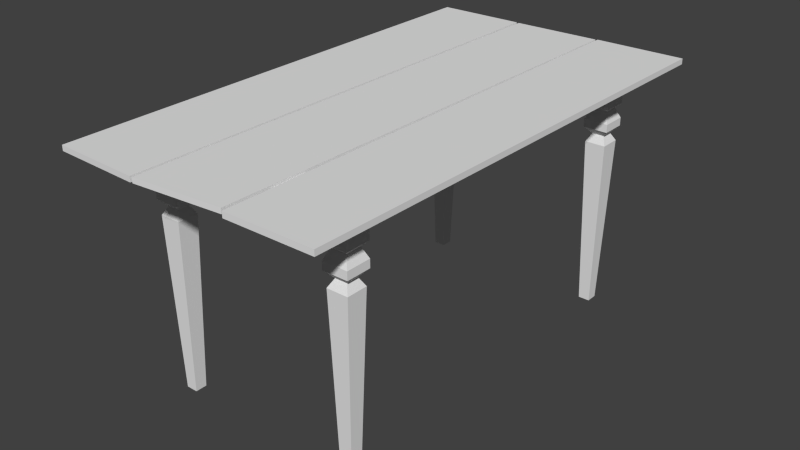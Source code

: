 # Source: st_l.blend  (saved by Blender 2.76.0; exported with 4.5.12 LTS)
import bpy
from mathutils import Matrix  # noqa: F401  (used for matrix-valued properties, if any)

bpy.ops.wm.read_factory_settings(use_empty=True)
scene = bpy.context.scene
scene.name = 'Scene'

# ---- collections
col_collection_1 = bpy.data.collections.new('Collection 1'); scene.collection.children.link(col_collection_1)

# ---- world
world_world = bpy.data.worlds.new('World'); scene.world = world_world
world_world.color = (0.05088, 0.05088, 0.05088)
world_world.use_sun_shadow = False
world_world.sun_shadow_jitter_overblur = 0.0
world_world.cycles.sampling_method = 'MANUAL'
world_world.cycles.sample_map_resolution = 256

# ---- meshes
me_cube_009 = bpy.data.meshes.new('Cube.009')
me_cube_009.from_pydata([(-1.0, 3.183, -0.6536), (-1.0, 3.183, 1.346), (-1.0, 5.183, -0.6536), (-1.0, 5.183, 1.346), (1.0, 3.183, -0.6536), (1.0, 3.183, 1.346), (1.0, 5.183, -0.6536), (1.0, 5.183, 1.346), (0.7193, 7.272, -4.513), (0.7193, 7.272, 0.6188), (0.8266, 7.272, -4.513), (0.8266, 7.272, 0.6188), (0.7193, 5.831, -4.513), (0.7193, 5.831, 0.6188), (0.8266, 5.831, -4.513), (0.8266, 5.831, 0.6188), (0.7393, 7.003, -5.475), (0.8065, 7.003, -5.475), (0.7393, 6.1, -5.475), (0.8065, 6.1, -5.475), (0.7188, 7.278, -7.64), (0.827, 7.278, -7.64), (0.7188, 5.825, -7.64), (0.827, 5.825, -7.64), (0.7188, 7.278, -9.324), (0.827, 7.278, -9.324), (0.7188, 5.825, -9.324), (0.827, 5.825, -9.324), (0.7471, 6.899, -10.77), (0.7988, 6.899, -10.77), (0.7471, 6.204, -10.77), (0.7988, 6.204, -10.77), (0.7273, 7.164, -12.45), (0.8185, 7.164, -12.45), (0.7273, 5.939, -12.45), (0.8185, 5.939, -12.45), (0.7477, 6.89, -48.54), (0.7981, 6.89, -48.54), (0.7477, 6.213, -48.54), (0.7981, 6.213, -48.54), (0.7193, -3.683, -4.513), (0.7193, -3.683, 0.6188), (0.8266, -3.683, -4.513), (0.8266, -3.683, 0.6188), (0.7193, -5.124, -4.513), (0.7193, -5.124, 0.6188), (0.8266, -5.124, -4.513), (0.8266, -5.124, 0.6188), (0.7393, -3.952, -5.475), (0.8065, -3.952, -5.475), (0.7393, -4.855, -5.475), (0.8065, -4.855, -5.475), (0.7188, -3.677, -7.64), (0.827, -3.677, -7.64), (0.7188, -5.13, -7.64), (0.827, -5.13, -7.64), (0.7188, -3.677, -9.324), (0.827, -3.677, -9.324), (0.7188, -5.13, -9.324), (0.827, -5.13, -9.324), (0.7471, -4.056, -10.77), (0.7988, -4.056, -10.77), (0.7471, -4.751, -10.77), (0.7988, -4.751, -10.77), (0.7273, -3.791, -12.45), (0.8185, -3.791, -12.45), (0.7273, -5.016, -12.45), (0.8185, -5.016, -12.45), (0.7477, -4.065, -48.54), (0.7981, -4.065, -48.54), (0.7477, -4.742, -48.54), (0.7981, -4.742, -48.54), (-0.855, -3.683, -4.513), (-0.855, -3.683, 0.6188), (-0.7477, -3.683, -4.513), (-0.7477, -3.683, 0.6188), (-0.855, -5.124, -4.513), (-0.855, -5.124, 0.6188), (-0.7477, -5.124, -4.513), (-0.7477, -5.124, 0.6188), (-0.835, -3.952, -5.475), (-0.7677, -3.952, -5.475), (-0.835, -4.855, -5.475), (-0.7677, -4.855, -5.475), (-0.8554, -3.677, -7.64), (-0.7473, -3.677, -7.64), (-0.8554, -5.13, -7.64), (-0.7473, -5.13, -7.64), (-0.8554, -3.677, -9.324), (-0.7473, -3.677, -9.324), (-0.8554, -5.13, -9.324), (-0.7473, -5.13, -9.324), (-0.8272, -4.056, -10.77), (-0.7755, -4.056, -10.77), (-0.8272, -4.751, -10.77), (-0.7755, -4.751, -10.77), (-0.847, -3.791, -12.45), (-0.7558, -3.791, -12.45), (-0.847, -5.016, -12.45), (-0.7558, -5.016, -12.45), (-0.8266, -4.065, -48.54), (-0.7761, -4.065, -48.54), (-0.8266, -4.742, -48.54), (-0.7761, -4.742, -48.54), (-0.855, 7.272, -4.513), (-0.855, 7.272, 0.6188), (-0.7477, 7.272, -4.513), (-0.7477, 7.272, 0.6188), (-0.855, 5.831, -4.513), (-0.855, 5.831, 0.6188), (-0.7477, 5.831, -4.513), (-0.7477, 5.831, 0.6188), (-0.835, 7.003, -5.475), (-0.7677, 7.003, -5.475), (-0.835, 6.1, -5.475), (-0.7677, 6.1, -5.475), (-0.8554, 7.278, -7.64), (-0.7473, 7.278, -7.64), (-0.8554, 5.825, -7.64), (-0.7473, 5.825, -7.64), (-0.8554, 7.278, -9.324), (-0.7473, 7.278, -9.324), (-0.8554, 5.825, -9.324), (-0.7473, 5.825, -9.324), (-0.8272, 6.899, -10.77), (-0.7755, 6.899, -10.77), (-0.8272, 6.204, -10.77), (-0.7755, 6.204, -10.77), (-0.847, 7.164, -12.45), (-0.7558, 7.164, -12.45), (-0.847, 5.939, -12.45), (-0.7558, 5.939, -12.45), (-0.8266, 6.89, -48.54), (-0.7761, 6.89, -48.54), (-0.8266, 6.213, -48.54), (-0.7761, 6.213, -48.54), (-0.8854, 8.07, 0.2188), (-0.8854, 8.07, 2.219), (-0.7365, 8.07, 0.2188), (-0.7365, 8.07, 2.219), (-0.8854, -6.037, 0.2188), (-0.8854, -6.037, 2.219), (-0.7365, -6.037, 0.2188), (-0.7365, -6.037, 2.219), (0.6932, 8.07, 0.2188), (0.6932, 8.07, 2.219), (0.8422, 8.07, 0.2188), (0.8422, 8.07, 2.219), (0.6932, -6.037, 0.2188), (0.6932, -6.037, 2.219), (0.8422, -6.037, 0.2188), (0.8422, -6.037, 2.219), (-1.114, 9.195, 1.81), (-1.114, 9.195, 2.902), (1.043, 9.33, 1.81), (1.043, 9.33, 2.902), (-1.108, -6.625, 1.771), (-1.108, -6.625, 2.941), (1.064, -6.898, 1.771), (1.064, -6.898, 2.941), (1.05, 4.068, 2.902), (1.06, -1.519, 2.941), (1.06, -1.519, 1.771), (1.05, 4.068, 1.81), (-1.11, -1.519, 2.941), (-1.128, 4.068, 2.902), (-1.128, 4.068, 1.81), (-1.11, -1.519, 1.771), (1.05, 3.913, 2.868), (1.06, -1.364, 2.868), (1.06, -1.364, 1.845), (1.05, 3.913, 1.845), (-1.096, -1.251, 2.868), (-1.128, 3.913, 2.868), (-1.128, 3.913, 1.845), (-1.096, -1.251, 1.845), (-1.0, -2.112, -0.6536), (-1.0, -2.112, 1.346), (-1.0, -0.1116, -0.6536), (-1.0, -0.1116, 1.346), (1.0, -2.112, -0.6536), (1.0, -2.112, 1.346), (1.0, -0.1116, -0.6536), (1.0, -0.1116, 1.346)], [], [(1, 3, 2, 0), (3, 7, 6, 2), (7, 5, 4, 6), (5, 1, 0, 4), (0, 2, 6, 4), (5, 7, 3, 1), (9, 11, 10, 8), (11, 15, 14, 10), (15, 13, 12, 14), (13, 9, 8, 12), (12, 8, 16, 18), (13, 15, 11, 9), (18, 16, 20, 22), (14, 12, 18, 19), (8, 10, 17, 16), (10, 14, 19, 17), (23, 22, 26, 27), (17, 19, 23, 21), (19, 18, 22, 23), (16, 17, 21, 20), (26, 24, 28, 30), (20, 21, 25, 24), (22, 20, 24, 26), (21, 23, 27, 25), (29, 31, 35, 33), (25, 27, 31, 29), (27, 26, 30, 31), (24, 25, 29, 28), (35, 34, 38, 39), (31, 30, 34, 35), (28, 29, 33, 32), (30, 28, 32, 34), (36, 37, 39, 38), (32, 33, 37, 36), (34, 32, 36, 38), (33, 35, 39, 37), (41, 43, 42, 40), (43, 47, 46, 42), (47, 45, 44, 46), (45, 41, 40, 44), (44, 40, 48, 50), (45, 47, 43, 41), (50, 48, 52, 54), (46, 44, 50, 51), (40, 42, 49, 48), (42, 46, 51, 49), (55, 54, 58, 59), (49, 51, 55, 53), (51, 50, 54, 55), (48, 49, 53, 52), (58, 56, 60, 62), (52, 53, 57, 56), (54, 52, 56, 58), (53, 55, 59, 57), (61, 63, 67, 65), (57, 59, 63, 61), (59, 58, 62, 63), (56, 57, 61, 60), (67, 66, 70, 71), (63, 62, 66, 67), (60, 61, 65, 64), (62, 60, 64, 66), (68, 69, 71, 70), (64, 65, 69, 68), (66, 64, 68, 70), (65, 67, 71, 69), (73, 75, 74, 72), (75, 79, 78, 74), (79, 77, 76, 78), (77, 73, 72, 76), (76, 72, 80, 82), (77, 79, 75, 73), (82, 80, 84, 86), (78, 76, 82, 83), (72, 74, 81, 80), (74, 78, 83, 81), (87, 86, 90, 91), (81, 83, 87, 85), (83, 82, 86, 87), (80, 81, 85, 84), (90, 88, 92, 94), (84, 85, 89, 88), (86, 84, 88, 90), (85, 87, 91, 89), (93, 95, 99, 97), (89, 91, 95, 93), (91, 90, 94, 95), (88, 89, 93, 92), (99, 98, 102, 103), (95, 94, 98, 99), (92, 93, 97, 96), (94, 92, 96, 98), (100, 101, 103, 102), (96, 97, 101, 100), (98, 96, 100, 102), (97, 99, 103, 101), (105, 107, 106, 104), (107, 111, 110, 106), (111, 109, 108, 110), (109, 105, 104, 108), (108, 104, 112, 114), (109, 111, 107, 105), (114, 112, 116, 118), (110, 108, 114, 115), (104, 106, 113, 112), (106, 110, 115, 113), (119, 118, 122, 123), (113, 115, 119, 117), (115, 114, 118, 119), (112, 113, 117, 116), (122, 120, 124, 126), (116, 117, 121, 120), (118, 116, 120, 122), (117, 119, 123, 121), (125, 127, 131, 129), (121, 123, 127, 125), (123, 122, 126, 127), (120, 121, 125, 124), (131, 130, 134, 135), (127, 126, 130, 131), (124, 125, 129, 128), (126, 124, 128, 130), (132, 133, 135, 134), (128, 129, 133, 132), (130, 128, 132, 134), (129, 131, 135, 133), (137, 139, 138, 136), (139, 143, 142, 138), (143, 141, 140, 142), (141, 137, 136, 140), (136, 138, 142, 140), (141, 143, 139, 137), (145, 147, 146, 144), (147, 151, 150, 146), (151, 149, 148, 150), (149, 145, 144, 148), (144, 146, 150, 148), (149, 151, 147, 145), (153, 155, 154, 152), (161, 159, 158, 162), (159, 157, 156, 158), (165, 153, 152, 166), (167, 162, 158, 156), (165, 160, 155, 153), (157, 159, 161, 164), (152, 154, 163, 166), (157, 164, 167, 156), (155, 160, 163, 154), (168, 169, 170, 171), (172, 173, 174, 175), (174, 171, 170, 175), (172, 169, 168, 173), (165, 166, 163, 160), (171, 174, 173, 168), (170, 169, 172, 175), (164, 161, 162, 167), (177, 179, 178, 176), (179, 183, 182, 178), (183, 181, 180, 182), (181, 177, 176, 180), (176, 178, 182, 180), (181, 183, 179, 177)])
_uv = me_cube_009.uv_layers.new(name='UVMap')
_uv.uv.foreach_set('vector', [0.5157, 0.3578, 0.4864, 0.3578, 0.4864, 0.3578, 0.5157, 0.3578, 0.4864, 0.3578, 0.4864, 0.7516, 0.4864, 0.7516, 0.4864, 0.3578, 0.4864, 0.7516, 0.5157, 0.7516, 0.5157, 0.7516, 0.4864, 0.7516, 0.5157, 0.7516, 0.5157, 0.3578, 0.5157, 0.3578, 0.5157, 0.7516, 0.5157, 0.3578, 0.4864, 0.3578, 0.4864, 0.7516, 0.5157, 0.7516, 0.5157, 0.7516, 0.4864, 0.7516, 0.4864, 0.3578, 0.5157, 0.3578, 0.6184, 0.574, 0.6276, 0.574, 0.6276, 0.5575, 0.6184, 0.5575, 0.4608, 0.3784, 0.4809, 0.3784, 0.4809, 0.4044, 0.4608, 0.4044, 0.5912, 0.5614, 0.582, 0.5614, 0.582, 0.5449, 0.5912, 0.5449, 0.4406, 0.3784, 0.4607, 0.3784, 0.4607, 0.4044, 0.4406, 0.4044, 0.4406, 0.4044, 0.4607, 0.4044, 0.4569, 0.4092, 0.4443, 0.4092, 0.5336, 0.3784, 0.535, 0.3784, 0.535, 0.3857, 0.5336, 0.3857, 0.4443, 0.4092, 0.4569, 0.4092, 0.4608, 0.4202, 0.4405, 0.4202, 0.5912, 0.5449, 0.582, 0.5449, 0.5837, 0.5418, 0.5894, 0.5418, 0.6184, 0.5575, 0.6276, 0.5575, 0.6259, 0.5544, 0.6201, 0.5544, 0.4608, 0.4044, 0.4809, 0.4044, 0.4772, 0.4092, 0.4646, 0.4092, 0.5912, 0.5348, 0.5819, 0.5348, 0.5819, 0.5294, 0.5912, 0.5294, 0.4646, 0.4092, 0.4772, 0.4092, 0.481, 0.4202, 0.4608, 0.4202, 0.5894, 0.5418, 0.5837, 0.5418, 0.5819, 0.5348, 0.5912, 0.5348, 0.6201, 0.5544, 0.6259, 0.5544, 0.6276, 0.5474, 0.6184, 0.5474, 0.4405, 0.4287, 0.4608, 0.4287, 0.4555, 0.436, 0.4458, 0.436, 0.6184, 0.5474, 0.6276, 0.5474, 0.6276, 0.542, 0.6184, 0.542, 0.4405, 0.4202, 0.4608, 0.4202, 0.4608, 0.4287, 0.4405, 0.4287, 0.4608, 0.4202, 0.481, 0.4202, 0.481, 0.4287, 0.4608, 0.4287, 0.466, 0.436, 0.4757, 0.436, 0.4794, 0.4445, 0.4623, 0.4445, 0.4608, 0.4287, 0.481, 0.4287, 0.4757, 0.436, 0.466, 0.436, 0.5912, 0.5294, 0.5819, 0.5294, 0.5844, 0.5247, 0.5888, 0.5247, 0.6184, 0.542, 0.6276, 0.542, 0.6252, 0.5373, 0.6208, 0.5373, 0.5905, 0.5193, 0.5827, 0.5193, 0.5844, 0.403, 0.5887, 0.403, 0.5888, 0.5247, 0.5844, 0.5247, 0.5827, 0.5193, 0.5905, 0.5193, 0.6208, 0.5373, 0.6252, 0.5373, 0.6269, 0.5319, 0.6191, 0.5319, 0.4458, 0.436, 0.4555, 0.436, 0.4592, 0.4445, 0.4421, 0.4445, 0.5336, 0.411, 0.5343, 0.411, 0.5343, 0.4144, 0.5336, 0.4144, 0.6191, 0.5319, 0.6269, 0.5319, 0.6252, 0.4156, 0.6208, 0.4156, 0.4421, 0.4445, 0.4592, 0.4445, 0.4554, 0.6272, 0.4459, 0.6272, 0.4623, 0.4445, 0.4794, 0.4445, 0.4756, 0.6272, 0.4662, 0.6272, 0.5335, 0.6271, 0.5321, 0.6271, 0.5321, 0.6011, 0.5335, 0.6011, 0.3999, 0.6272, 0.3799, 0.6272, 0.3799, 0.6012, 0.3999, 0.6012, 0.5912, 0.5614, 0.582, 0.5614, 0.582, 0.5449, 0.5912, 0.5449, 0.3797, 0.6272, 0.3596, 0.6272, 0.3596, 0.6012, 0.3797, 0.6012, 0.3797, 0.6012, 0.3596, 0.6012, 0.3634, 0.5964, 0.376, 0.5964, 0.5336, 0.393, 0.535, 0.393, 0.535, 0.4003, 0.5336, 0.4003, 0.376, 0.5964, 0.3634, 0.5964, 0.3595, 0.5854, 0.3798, 0.5854, 0.5912, 0.5449, 0.582, 0.5449, 0.5837, 0.5418, 0.5894, 0.5418, 0.5335, 0.6011, 0.5321, 0.6011, 0.5323, 0.5962, 0.5333, 0.5962, 0.3999, 0.6012, 0.3799, 0.6012, 0.3836, 0.5964, 0.3962, 0.5964, 0.5912, 0.5348, 0.5819, 0.5348, 0.5819, 0.5294, 0.5912, 0.5294, 0.3962, 0.5964, 0.3836, 0.5964, 0.3798, 0.5854, 0.4, 0.5854, 0.5894, 0.5418, 0.5837, 0.5418, 0.5819, 0.5348, 0.5912, 0.5348, 0.5333, 0.5962, 0.5323, 0.5962, 0.532, 0.5853, 0.5336, 0.5853, 0.3798, 0.5769, 0.3595, 0.5769, 0.3648, 0.5696, 0.3745, 0.5696, 0.5336, 0.5853, 0.532, 0.5853, 0.532, 0.5768, 0.5336, 0.5768, 0.3798, 0.5854, 0.3595, 0.5854, 0.3595, 0.5769, 0.3798, 0.5769, 0.4, 0.5854, 0.3798, 0.5854, 0.3798, 0.5769, 0.4, 0.5769, 0.3947, 0.5696, 0.3851, 0.5696, 0.3814, 0.561, 0.3984, 0.561, 0.4, 0.5769, 0.3798, 0.5769, 0.3851, 0.5696, 0.3947, 0.5696, 0.5912, 0.5294, 0.5819, 0.5294, 0.5844, 0.5247, 0.5888, 0.5247, 0.5336, 0.5768, 0.532, 0.5768, 0.5324, 0.5694, 0.5332, 0.5694, 0.5905, 0.5193, 0.5827, 0.5193, 0.5844, 0.403, 0.5887, 0.403, 0.5888, 0.5247, 0.5844, 0.5247, 0.5827, 0.5193, 0.5905, 0.5193, 0.5332, 0.5694, 0.5324, 0.5694, 0.5322, 0.561, 0.5334, 0.561, 0.3745, 0.5696, 0.3648, 0.5696, 0.3611, 0.561, 0.3782, 0.561, 0.5336, 0.4144, 0.5343, 0.4144, 0.5343, 0.4179, 0.5336, 0.4179, 0.5334, 0.561, 0.5322, 0.561, 0.5324, 0.3784, 0.5332, 0.3784, 0.3782, 0.561, 0.3611, 0.561, 0.3649, 0.3784, 0.3744, 0.3784, 0.3984, 0.561, 0.3814, 0.561, 0.3852, 0.3784, 0.3946, 0.3784, 0.532, 0.6271, 0.5305, 0.6271, 0.5305, 0.6011, 0.532, 0.6011, 0.4404, 0.6272, 0.4203, 0.6272, 0.4203, 0.6012, 0.4404, 0.6012, 0.4264, 0.567, 0.4172, 0.567, 0.4172, 0.5505, 0.4264, 0.5505, 0.4202, 0.6272, 0.4001, 0.6272, 0.4001, 0.6012, 0.4202, 0.6012, 0.4202, 0.6012, 0.4001, 0.6012, 0.4039, 0.5964, 0.4164, 0.5964, 0.5336, 0.3857, 0.535, 0.3857, 0.535, 0.393, 0.5336, 0.393, 0.4164, 0.5964, 0.4039, 0.5964, 0.4, 0.5854, 0.4203, 0.5854, 0.4264, 0.5505, 0.4172, 0.5505, 0.4189, 0.5474, 0.4247, 0.5474, 0.532, 0.6011, 0.5305, 0.6011, 0.5308, 0.5962, 0.5318, 0.5962, 0.4404, 0.6012, 0.4203, 0.6012, 0.4241, 0.5964, 0.4367, 0.5964, 0.4264, 0.5404, 0.4172, 0.5404, 0.4172, 0.535, 0.4264, 0.535, 0.4367, 0.5964, 0.4241, 0.5964, 0.4203, 0.5854, 0.4405, 0.5854, 0.4247, 0.5474, 0.4189, 0.5474, 0.4172, 0.5404, 0.4264, 0.5404, 0.5318, 0.5962, 0.5308, 0.5962, 0.5305, 0.5853, 0.532, 0.5853, 0.4203, 0.5769, 0.4, 0.5769, 0.4053, 0.5696, 0.415, 0.5696, 0.532, 0.5853, 0.5305, 0.5853, 0.5305, 0.5768, 0.532, 0.5768, 0.4203, 0.5854, 0.4, 0.5854, 0.4, 0.5769, 0.4203, 0.5769, 0.4405, 0.5854, 0.4203, 0.5854, 0.4203, 0.5769, 0.4405, 0.5769, 0.4352, 0.5696, 0.4256, 0.5696, 0.4219, 0.561, 0.4389, 0.561, 0.4405, 0.5769, 0.4203, 0.5769, 0.4256, 0.5696, 0.4352, 0.5696, 0.4264, 0.535, 0.4172, 0.535, 0.4196, 0.5303, 0.424, 0.5303, 0.532, 0.5768, 0.5305, 0.5768, 0.5309, 0.5694, 0.5317, 0.5694, 0.4257, 0.5249, 0.4179, 0.5249, 0.4197, 0.4086, 0.424, 0.4086, 0.424, 0.5303, 0.4196, 0.5303, 0.4179, 0.5249, 0.4257, 0.5249, 0.5317, 0.5694, 0.5309, 0.5694, 0.5307, 0.561, 0.5319, 0.561, 0.415, 0.5696, 0.4053, 0.5696, 0.4016, 0.561, 0.4187, 0.561, 0.5336, 0.4179, 0.5343, 0.4179, 0.5343, 0.4213, 0.5336, 0.4213, 0.5319, 0.561, 0.5307, 0.561, 0.5309, 0.3784, 0.5316, 0.3784, 0.4187, 0.561, 0.4016, 0.561, 0.4054, 0.3784, 0.4149, 0.3784, 0.4389, 0.561, 0.4219, 0.561, 0.4257, 0.3784, 0.4351, 0.3784, 0.4475, 0.5614, 0.4566, 0.5614, 0.4566, 0.5449, 0.4475, 0.5449, 0.5214, 0.6272, 0.5013, 0.6272, 0.5013, 0.6012, 0.5214, 0.6012, 0.4566, 0.5614, 0.4475, 0.5614, 0.4475, 0.5449, 0.4566, 0.5449, 0.5012, 0.6272, 0.4811, 0.6272, 0.4811, 0.6012, 0.5012, 0.6012, 0.5012, 0.6012, 0.4811, 0.6012, 0.4848, 0.5964, 0.4974, 0.5964, 0.5336, 0.4003, 0.535, 0.4003, 0.535, 0.4076, 0.5336, 0.4076, 0.4974, 0.5964, 0.4848, 0.5964, 0.481, 0.5854, 0.5012, 0.5854, 0.4566, 0.5449, 0.4475, 0.5449, 0.4492, 0.5418, 0.4549, 0.5418, 0.4475, 0.5449, 0.4566, 0.5449, 0.4549, 0.5418, 0.4492, 0.5418, 0.5214, 0.6012, 0.5013, 0.6012, 0.5051, 0.5964, 0.5177, 0.5964, 0.4567, 0.5348, 0.4474, 0.5348, 0.4474, 0.5294, 0.4567, 0.5294, 0.5177, 0.5964, 0.5051, 0.5964, 0.5012, 0.5854, 0.5215, 0.5854, 0.4549, 0.5418, 0.4492, 0.5418, 0.4474, 0.5348, 0.4567, 0.5348, 0.4492, 0.5418, 0.4549, 0.5418, 0.4567, 0.5348, 0.4474, 0.5348, 0.5012, 0.5769, 0.481, 0.5769, 0.4863, 0.5696, 0.496, 0.5696, 0.4474, 0.5348, 0.4567, 0.5348, 0.4567, 0.5294, 0.4474, 0.5294, 0.5012, 0.5854, 0.481, 0.5854, 0.481, 0.5769, 0.5012, 0.5769, 0.5215, 0.5854, 0.5012, 0.5854, 0.5012, 0.5769, 0.5215, 0.5769, 0.5162, 0.5696, 0.5065, 0.5696, 0.5028, 0.561, 0.5199, 0.561, 0.5215, 0.5769, 0.5012, 0.5769, 0.5065, 0.5696, 0.5162, 0.5696, 0.4567, 0.5294, 0.4474, 0.5294, 0.4498, 0.5247, 0.4543, 0.5247, 0.4474, 0.5294, 0.4567, 0.5294, 0.4543, 0.5247, 0.4498, 0.5247, 0.4559, 0.5193, 0.4481, 0.5193, 0.4499, 0.403, 0.4542, 0.403, 0.4543, 0.5247, 0.4498, 0.5247, 0.4481, 0.5193, 0.4559, 0.5193, 0.4498, 0.5247, 0.4543, 0.5247, 0.4559, 0.5193, 0.4481, 0.5193, 0.496, 0.5696, 0.4863, 0.5696, 0.4826, 0.561, 0.4997, 0.561, 0.5336, 0.4076, 0.5343, 0.4076, 0.5343, 0.411, 0.5336, 0.411, 0.4481, 0.5193, 0.4559, 0.5193, 0.4542, 0.403, 0.4499, 0.403, 0.4997, 0.561, 0.4826, 0.561, 0.4864, 0.3784, 0.4958, 0.3784, 0.5199, 0.561, 0.5028, 0.561, 0.5067, 0.3784, 0.5161, 0.3784, 0.4454, 0.7404, 0.4616, 0.7404, 0.4616, 0.7404, 0.4454, 0.7404, 0.4616, 0.7404, 0.4616, 0.3675, 0.4616, 0.3675, 0.4616, 0.7404, 0.4616, 0.3675, 0.4454, 0.3675, 0.4454, 0.3675, 0.4616, 0.3675, 0.4454, 0.3675, 0.4454, 0.7404, 0.4454, 0.7404, 0.4454, 0.3675, 0.4454, 0.7404, 0.4616, 0.7404, 0.4616, 0.3675, 0.4454, 0.3675, 0.4454, 0.3675, 0.4616, 0.3675, 0.4616, 0.7404, 0.4454, 0.7404, 0.5315, 0.8729, 0.5478, 0.8729, 0.5478, 0.8729, 0.5315, 0.8729, 0.5478, 0.8729, 0.5478, 0.5001, 0.5478, 0.5001, 0.5478, 0.8729, 0.5478, 0.5001, 0.5315, 0.5001, 0.5315, 0.5001, 0.5478, 0.5001, 0.5315, 0.5001, 0.5315, 0.8729, 0.5315, 0.8729, 0.5315, 0.5001, 0.6177, 0.7404, 0.634, 0.7404, 0.634, 0.3675, 0.6177, 0.3675, 0.5315, 0.5001, 0.5478, 0.5001, 0.5478, 0.8729, 0.5315, 0.8729, 0.3225, 0.1788, 0.3215, 0.5544, 0.3215, 0.5544, 0.3225, 0.1788, 0.5209, 0.5715, 0.5581, 0.5721, 0.5581, 0.5721, 0.5209, 0.5715, 0.5581, 0.5721, 0.5562, 0.1662, 0.5562, 0.1662, 0.5581, 0.5721, 0.3582, 0.1764, 0.3225, 0.1788, 0.3225, 0.1788, 0.3582, 0.1764, 0.5209, 0.1656, 0.5209, 0.5715, 0.5581, 0.5721, 0.5562, 0.1662, 0.3582, 0.1764, 0.3582, 0.5556, 0.3215, 0.5544, 0.3225, 0.1788, 0.5562, 0.1662, 0.5581, 0.5721, 0.5209, 0.5715, 0.5209, 0.1656, 0.3225, 0.1788, 0.3215, 0.5544, 0.3582, 0.5556, 0.3582, 0.1764, 0.5562, 0.1662, 0.5209, 0.1656, 0.5209, 0.1656, 0.5562, 0.1662, 0.3215, 0.5544, 0.3582, 0.5556, 0.3582, 0.5556, 0.3215, 0.5544, 0.4807, 0.5873, 0.518, 0.5892, 0.518, 0.5892, 0.4807, 0.5873, 0.5172, 0.1884, 0.4807, 0.1826, 0.4807, 0.1826, 0.5172, 0.1884, 0.4807, 0.1826, 0.4807, 0.5873, 0.518, 0.5892, 0.5172, 0.1884, 0.5172, 0.1884, 0.518, 0.5892, 0.4807, 0.5873, 0.4807, 0.1826, 0.3582, 0.1764, 0.3582, 0.1764, 0.3582, 0.5556, 0.3582, 0.5556, 0.4807, 0.5873, 0.4807, 0.1826, 0.4807, 0.1826, 0.4807, 0.5873, 0.518, 0.5892, 0.518, 0.5892, 0.5172, 0.1884, 0.5172, 0.1884, 0.5209, 0.1656, 0.5209, 0.5715, 0.5209, 0.5715, 0.5209, 0.1656, 0.5934, 0.3578, 0.564, 0.3578, 0.564, 0.3578, 0.5934, 0.3578, 0.564, 0.3578, 0.564, 0.7516, 0.564, 0.7516, 0.564, 0.3578, 0.564, 0.7516, 0.5934, 0.7516, 0.5934, 0.7516, 0.564, 0.7516, 0.5934, 0.7516, 0.5934, 0.3578, 0.5934, 0.3578, 0.5934, 0.7516, 0.5934, 0.3578, 0.564, 0.3578, 0.564, 0.7516, 0.5934, 0.7516, 0.5934, 0.7516, 0.564, 0.7516, 0.564, 0.3578, 0.5934, 0.3578])
me_cube_009.use_remesh_preserve_volume = False
me_cube_009.use_remesh_preserve_attributes = False
me_cube_009.use_mirror_vertex_groups = False
me_cube_009.update()

# ---- objects
ob_cube_003 = bpy.data.objects.new('Cube.003', me_cube_009)

# ---- transforms, parenting, visibility, modifiers, constraints
ob_cube_003.location = (0.06473, 0.2486, 0.0939)
ob_cube_003.rotation_euler = (0.0, -0.0, 1.571)
ob_cube_003.scale = (0.982, 0.07312, 0.02054)
ob_cube_003.lineart.crease_threshold = 0.0

# ---- collection membership
col_collection_1.objects.link(ob_cube_003)

# ---- scene / render settings (as saved in the file)
scene.frame_start = 1; scene.frame_end = 250; scene.frame_set(1)
scene.render.engine = 'BLENDER_EEVEE_NEXT'
scene.render.resolution_percentage = 50
scene.render.dither_intensity = 0.0
scene.cycles.use_denoising = False
scene.cycles.samples = 10
scene.cycles.sampling_pattern = 'TABULATED_SOBOL'
scene.cycles.light_sampling_threshold = 0.0
scene.cycles.use_adaptive_sampling = False
scene.cycles.use_light_tree = False
scene.cycles.blur_glossy = 0.0
scene.cycles.pixel_filter_type = 'GAUSSIAN'
scene.cycles.sample_clamp_indirect = 0.0
scene.view_settings.view_transform = 'Standard'
bpy.context.view_layer.update()

# ---- added for rendering (the .blend has no active camera and no usable light): camera, sun
cam_auto = bpy.data.cameras.new('AutoCamera')
cam_auto.lens = 50.0
cam_auto.sensor_width = 36.0
cam_auto.clip_end = 1000.0
ob_auto_camera = bpy.data.objects.new('AutoCamera', cam_auto)
scene.collection.objects.link(ob_auto_camera)
ob_auto_camera.location = (2.45122, -2.75335, 1.60602)
ob_auto_camera.rotation_euler = (1.09748, -7.21219e-08, 0.694738)
scene.camera = ob_auto_camera
light_auto_sun = bpy.data.lights.new('AutoSun', 'SUN')
light_auto_sun.energy = 3.0
light_auto_sun.angle = 0.0523599
ob_auto_sun = bpy.data.objects.new('AutoSun', light_auto_sun)
scene.collection.objects.link(ob_auto_sun)
ob_auto_sun.rotation_euler = (0.872665, 0.174533, 0.523599)
bpy.context.view_layer.update()
